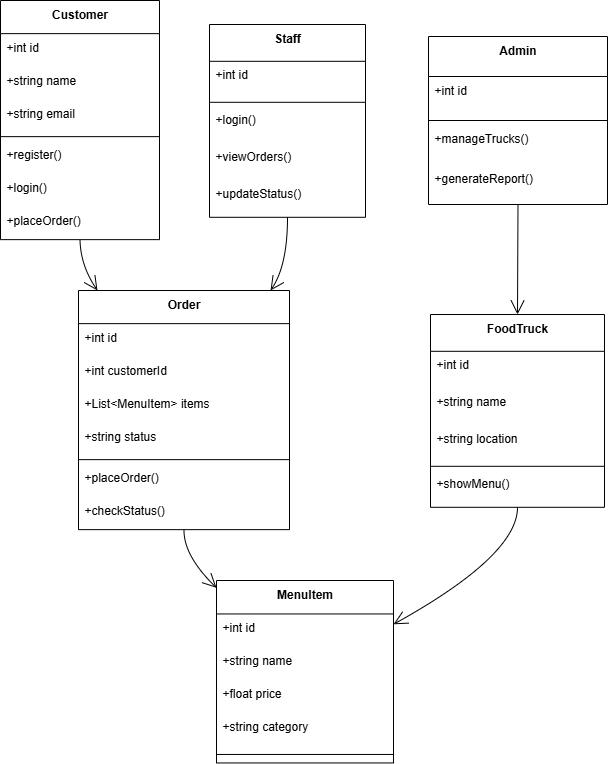

The diagram above was exported from draw.io. Its source (the exported page's mxGraphModel, read from the mxfile embedded in the PNG):
<mxGraphModel dx="1603" dy="811" grid="1" gridSize="10" guides="1" tooltips="1" connect="1" arrows="1" fold="1" page="1" pageScale="1" pageWidth="827" pageHeight="1169" math="0" shadow="0">
  <root>
    <mxCell id="0" />
    <mxCell id="1" parent="0" />
    <mxCell id="aigKrgW3N3ZX0l8BqBeA-1" value="Customer" style="swimlane;fontStyle=1;align=center;verticalAlign=top;childLayout=stackLayout;horizontal=1;startSize=33.142857142857146;horizontalStack=0;resizeParent=1;resizeParentMax=0;resizeLast=0;collapsible=0;marginBottom=0;" vertex="1" parent="1">
      <mxGeometry x="20" y="20" width="159" height="239.14285714285714" as="geometry" />
    </mxCell>
    <mxCell id="aigKrgW3N3ZX0l8BqBeA-2" value="+int id" style="text;strokeColor=none;fillColor=none;align=left;verticalAlign=top;spacingLeft=4;spacingRight=4;overflow=hidden;rotatable=0;points=[[0,0.5],[1,0.5]];portConstraint=eastwest;" vertex="1" parent="aigKrgW3N3ZX0l8BqBeA-1">
      <mxGeometry y="33.142857142857146" width="159" height="33" as="geometry" />
    </mxCell>
    <mxCell id="aigKrgW3N3ZX0l8BqBeA-3" value="+string name" style="text;strokeColor=none;fillColor=none;align=left;verticalAlign=top;spacingLeft=4;spacingRight=4;overflow=hidden;rotatable=0;points=[[0,0.5],[1,0.5]];portConstraint=eastwest;" vertex="1" parent="aigKrgW3N3ZX0l8BqBeA-1">
      <mxGeometry y="66.14285714285714" width="159" height="33" as="geometry" />
    </mxCell>
    <mxCell id="aigKrgW3N3ZX0l8BqBeA-4" value="+string email" style="text;strokeColor=none;fillColor=none;align=left;verticalAlign=top;spacingLeft=4;spacingRight=4;overflow=hidden;rotatable=0;points=[[0,0.5],[1,0.5]];portConstraint=eastwest;" vertex="1" parent="aigKrgW3N3ZX0l8BqBeA-1">
      <mxGeometry y="99.14285714285714" width="159" height="33" as="geometry" />
    </mxCell>
    <mxCell id="aigKrgW3N3ZX0l8BqBeA-5" style="line;strokeWidth=1;fillColor=none;align=left;verticalAlign=middle;spacingTop=-1;spacingLeft=3;spacingRight=3;rotatable=0;labelPosition=right;points=[];portConstraint=eastwest;strokeColor=inherit;" vertex="1" parent="aigKrgW3N3ZX0l8BqBeA-1">
      <mxGeometry y="132.14285714285714" width="159" height="8" as="geometry" />
    </mxCell>
    <mxCell id="aigKrgW3N3ZX0l8BqBeA-6" value="+register()" style="text;strokeColor=none;fillColor=none;align=left;verticalAlign=top;spacingLeft=4;spacingRight=4;overflow=hidden;rotatable=0;points=[[0,0.5],[1,0.5]];portConstraint=eastwest;" vertex="1" parent="aigKrgW3N3ZX0l8BqBeA-1">
      <mxGeometry y="140.14285714285714" width="159" height="33" as="geometry" />
    </mxCell>
    <mxCell id="aigKrgW3N3ZX0l8BqBeA-7" value="+login()" style="text;strokeColor=none;fillColor=none;align=left;verticalAlign=top;spacingLeft=4;spacingRight=4;overflow=hidden;rotatable=0;points=[[0,0.5],[1,0.5]];portConstraint=eastwest;" vertex="1" parent="aigKrgW3N3ZX0l8BqBeA-1">
      <mxGeometry y="173.14285714285714" width="159" height="33" as="geometry" />
    </mxCell>
    <mxCell id="aigKrgW3N3ZX0l8BqBeA-8" value="+placeOrder()" style="text;strokeColor=none;fillColor=none;align=left;verticalAlign=top;spacingLeft=4;spacingRight=4;overflow=hidden;rotatable=0;points=[[0,0.5],[1,0.5]];portConstraint=eastwest;" vertex="1" parent="aigKrgW3N3ZX0l8BqBeA-1">
      <mxGeometry y="206.14285714285714" width="159" height="33" as="geometry" />
    </mxCell>
    <mxCell id="aigKrgW3N3ZX0l8BqBeA-9" value="FoodTruck" style="swimlane;fontStyle=1;align=center;verticalAlign=top;childLayout=stackLayout;horizontal=1;startSize=36.8;horizontalStack=0;resizeParent=1;resizeParentMax=0;resizeLast=0;collapsible=0;marginBottom=0;" vertex="1" parent="1">
      <mxGeometry x="450" y="334" width="174" height="192.8" as="geometry" />
    </mxCell>
    <mxCell id="aigKrgW3N3ZX0l8BqBeA-10" value="+int id" style="text;strokeColor=none;fillColor=none;align=left;verticalAlign=top;spacingLeft=4;spacingRight=4;overflow=hidden;rotatable=0;points=[[0,0.5],[1,0.5]];portConstraint=eastwest;" vertex="1" parent="aigKrgW3N3ZX0l8BqBeA-9">
      <mxGeometry y="36.8" width="174" height="37" as="geometry" />
    </mxCell>
    <mxCell id="aigKrgW3N3ZX0l8BqBeA-11" value="+string name" style="text;strokeColor=none;fillColor=none;align=left;verticalAlign=top;spacingLeft=4;spacingRight=4;overflow=hidden;rotatable=0;points=[[0,0.5],[1,0.5]];portConstraint=eastwest;" vertex="1" parent="aigKrgW3N3ZX0l8BqBeA-9">
      <mxGeometry y="73.8" width="174" height="37" as="geometry" />
    </mxCell>
    <mxCell id="aigKrgW3N3ZX0l8BqBeA-12" value="+string location" style="text;strokeColor=none;fillColor=none;align=left;verticalAlign=top;spacingLeft=4;spacingRight=4;overflow=hidden;rotatable=0;points=[[0,0.5],[1,0.5]];portConstraint=eastwest;" vertex="1" parent="aigKrgW3N3ZX0l8BqBeA-9">
      <mxGeometry y="110.8" width="174" height="37" as="geometry" />
    </mxCell>
    <mxCell id="aigKrgW3N3ZX0l8BqBeA-13" style="line;strokeWidth=1;fillColor=none;align=left;verticalAlign=middle;spacingTop=-1;spacingLeft=3;spacingRight=3;rotatable=0;labelPosition=right;points=[];portConstraint=eastwest;strokeColor=inherit;" vertex="1" parent="aigKrgW3N3ZX0l8BqBeA-9">
      <mxGeometry y="147.8" width="174" height="8" as="geometry" />
    </mxCell>
    <mxCell id="aigKrgW3N3ZX0l8BqBeA-14" value="+showMenu()" style="text;strokeColor=none;fillColor=none;align=left;verticalAlign=top;spacingLeft=4;spacingRight=4;overflow=hidden;rotatable=0;points=[[0,0.5],[1,0.5]];portConstraint=eastwest;" vertex="1" parent="aigKrgW3N3ZX0l8BqBeA-9">
      <mxGeometry y="155.8" width="174" height="37" as="geometry" />
    </mxCell>
    <mxCell id="aigKrgW3N3ZX0l8BqBeA-15" value="MenuItem" style="swimlane;fontStyle=1;align=center;verticalAlign=top;childLayout=stackLayout;horizontal=1;startSize=33.45454545454545;horizontalStack=0;resizeParent=1;resizeParentMax=0;resizeLast=0;collapsible=0;marginBottom=0;" vertex="1" parent="1">
      <mxGeometry x="236" y="600" width="177" height="182.45454545454544" as="geometry" />
    </mxCell>
    <mxCell id="aigKrgW3N3ZX0l8BqBeA-16" value="+int id" style="text;strokeColor=none;fillColor=none;align=left;verticalAlign=top;spacingLeft=4;spacingRight=4;overflow=hidden;rotatable=0;points=[[0,0.5],[1,0.5]];portConstraint=eastwest;" vertex="1" parent="aigKrgW3N3ZX0l8BqBeA-15">
      <mxGeometry y="33.45454545454545" width="177" height="33" as="geometry" />
    </mxCell>
    <mxCell id="aigKrgW3N3ZX0l8BqBeA-17" value="+string name" style="text;strokeColor=none;fillColor=none;align=left;verticalAlign=top;spacingLeft=4;spacingRight=4;overflow=hidden;rotatable=0;points=[[0,0.5],[1,0.5]];portConstraint=eastwest;" vertex="1" parent="aigKrgW3N3ZX0l8BqBeA-15">
      <mxGeometry y="66.45454545454545" width="177" height="33" as="geometry" />
    </mxCell>
    <mxCell id="aigKrgW3N3ZX0l8BqBeA-18" value="+float price" style="text;strokeColor=none;fillColor=none;align=left;verticalAlign=top;spacingLeft=4;spacingRight=4;overflow=hidden;rotatable=0;points=[[0,0.5],[1,0.5]];portConstraint=eastwest;" vertex="1" parent="aigKrgW3N3ZX0l8BqBeA-15">
      <mxGeometry y="99.45454545454545" width="177" height="33" as="geometry" />
    </mxCell>
    <mxCell id="aigKrgW3N3ZX0l8BqBeA-19" value="+string category" style="text;strokeColor=none;fillColor=none;align=left;verticalAlign=top;spacingLeft=4;spacingRight=4;overflow=hidden;rotatable=0;points=[[0,0.5],[1,0.5]];portConstraint=eastwest;" vertex="1" parent="aigKrgW3N3ZX0l8BqBeA-15">
      <mxGeometry y="132.45454545454544" width="177" height="33" as="geometry" />
    </mxCell>
    <mxCell id="aigKrgW3N3ZX0l8BqBeA-20" style="line;strokeWidth=1;fillColor=none;align=left;verticalAlign=middle;spacingTop=-1;spacingLeft=3;spacingRight=3;rotatable=0;labelPosition=right;points=[];portConstraint=eastwest;strokeColor=inherit;" vertex="1" parent="aigKrgW3N3ZX0l8BqBeA-15">
      <mxGeometry y="165.45454545454544" width="177" height="17" as="geometry" />
    </mxCell>
    <mxCell id="aigKrgW3N3ZX0l8BqBeA-21" value="Order" style="swimlane;fontStyle=1;align=center;verticalAlign=top;childLayout=stackLayout;horizontal=1;startSize=33.142857142857146;horizontalStack=0;resizeParent=1;resizeParentMax=0;resizeLast=0;collapsible=0;marginBottom=0;" vertex="1" parent="1">
      <mxGeometry x="98" y="310" width="211" height="239.14285714285714" as="geometry" />
    </mxCell>
    <mxCell id="aigKrgW3N3ZX0l8BqBeA-22" value="+int id" style="text;strokeColor=none;fillColor=none;align=left;verticalAlign=top;spacingLeft=4;spacingRight=4;overflow=hidden;rotatable=0;points=[[0,0.5],[1,0.5]];portConstraint=eastwest;" vertex="1" parent="aigKrgW3N3ZX0l8BqBeA-21">
      <mxGeometry y="33.142857142857146" width="211" height="33" as="geometry" />
    </mxCell>
    <mxCell id="aigKrgW3N3ZX0l8BqBeA-23" value="+int customerId" style="text;strokeColor=none;fillColor=none;align=left;verticalAlign=top;spacingLeft=4;spacingRight=4;overflow=hidden;rotatable=0;points=[[0,0.5],[1,0.5]];portConstraint=eastwest;" vertex="1" parent="aigKrgW3N3ZX0l8BqBeA-21">
      <mxGeometry y="66.14285714285714" width="211" height="33" as="geometry" />
    </mxCell>
    <mxCell id="aigKrgW3N3ZX0l8BqBeA-24" value="+List&lt;MenuItem&gt; items" style="text;strokeColor=none;fillColor=none;align=left;verticalAlign=top;spacingLeft=4;spacingRight=4;overflow=hidden;rotatable=0;points=[[0,0.5],[1,0.5]];portConstraint=eastwest;" vertex="1" parent="aigKrgW3N3ZX0l8BqBeA-21">
      <mxGeometry y="99.14285714285714" width="211" height="33" as="geometry" />
    </mxCell>
    <mxCell id="aigKrgW3N3ZX0l8BqBeA-25" value="+string status" style="text;strokeColor=none;fillColor=none;align=left;verticalAlign=top;spacingLeft=4;spacingRight=4;overflow=hidden;rotatable=0;points=[[0,0.5],[1,0.5]];portConstraint=eastwest;" vertex="1" parent="aigKrgW3N3ZX0l8BqBeA-21">
      <mxGeometry y="132.14285714285714" width="211" height="33" as="geometry" />
    </mxCell>
    <mxCell id="aigKrgW3N3ZX0l8BqBeA-26" style="line;strokeWidth=1;fillColor=none;align=left;verticalAlign=middle;spacingTop=-1;spacingLeft=3;spacingRight=3;rotatable=0;labelPosition=right;points=[];portConstraint=eastwest;strokeColor=inherit;" vertex="1" parent="aigKrgW3N3ZX0l8BqBeA-21">
      <mxGeometry y="165.14285714285714" width="211" height="8" as="geometry" />
    </mxCell>
    <mxCell id="aigKrgW3N3ZX0l8BqBeA-27" value="+placeOrder()" style="text;strokeColor=none;fillColor=none;align=left;verticalAlign=top;spacingLeft=4;spacingRight=4;overflow=hidden;rotatable=0;points=[[0,0.5],[1,0.5]];portConstraint=eastwest;" vertex="1" parent="aigKrgW3N3ZX0l8BqBeA-21">
      <mxGeometry y="173.14285714285714" width="211" height="33" as="geometry" />
    </mxCell>
    <mxCell id="aigKrgW3N3ZX0l8BqBeA-28" value="+checkStatus()" style="text;strokeColor=none;fillColor=none;align=left;verticalAlign=top;spacingLeft=4;spacingRight=4;overflow=hidden;rotatable=0;points=[[0,0.5],[1,0.5]];portConstraint=eastwest;" vertex="1" parent="aigKrgW3N3ZX0l8BqBeA-21">
      <mxGeometry y="206.14285714285714" width="211" height="33" as="geometry" />
    </mxCell>
    <mxCell id="aigKrgW3N3ZX0l8BqBeA-29" value="Admin" style="swimlane;fontStyle=1;align=center;verticalAlign=top;childLayout=stackLayout;horizontal=1;startSize=40;horizontalStack=0;resizeParent=1;resizeParentMax=0;resizeLast=0;collapsible=0;marginBottom=0;" vertex="1" parent="1">
      <mxGeometry x="448" y="56" width="179" height="168" as="geometry" />
    </mxCell>
    <mxCell id="aigKrgW3N3ZX0l8BqBeA-30" value="+int id" style="text;strokeColor=none;fillColor=none;align=left;verticalAlign=top;spacingLeft=4;spacingRight=4;overflow=hidden;rotatable=0;points=[[0,0.5],[1,0.5]];portConstraint=eastwest;" vertex="1" parent="aigKrgW3N3ZX0l8BqBeA-29">
      <mxGeometry y="40" width="179" height="40" as="geometry" />
    </mxCell>
    <mxCell id="aigKrgW3N3ZX0l8BqBeA-31" style="line;strokeWidth=1;fillColor=none;align=left;verticalAlign=middle;spacingTop=-1;spacingLeft=3;spacingRight=3;rotatable=0;labelPosition=right;points=[];portConstraint=eastwest;strokeColor=inherit;" vertex="1" parent="aigKrgW3N3ZX0l8BqBeA-29">
      <mxGeometry y="80" width="179" height="8" as="geometry" />
    </mxCell>
    <mxCell id="aigKrgW3N3ZX0l8BqBeA-32" value="+manageTrucks()" style="text;strokeColor=none;fillColor=none;align=left;verticalAlign=top;spacingLeft=4;spacingRight=4;overflow=hidden;rotatable=0;points=[[0,0.5],[1,0.5]];portConstraint=eastwest;" vertex="1" parent="aigKrgW3N3ZX0l8BqBeA-29">
      <mxGeometry y="88" width="179" height="40" as="geometry" />
    </mxCell>
    <mxCell id="aigKrgW3N3ZX0l8BqBeA-33" value="+generateReport()" style="text;strokeColor=none;fillColor=none;align=left;verticalAlign=top;spacingLeft=4;spacingRight=4;overflow=hidden;rotatable=0;points=[[0,0.5],[1,0.5]];portConstraint=eastwest;" vertex="1" parent="aigKrgW3N3ZX0l8BqBeA-29">
      <mxGeometry y="128" width="179" height="40" as="geometry" />
    </mxCell>
    <mxCell id="aigKrgW3N3ZX0l8BqBeA-34" value="Staff" style="swimlane;fontStyle=1;align=center;verticalAlign=top;childLayout=stackLayout;horizontal=1;startSize=36.8;horizontalStack=0;resizeParent=1;resizeParentMax=0;resizeLast=0;collapsible=0;marginBottom=0;" vertex="1" parent="1">
      <mxGeometry x="229" y="44" width="156" height="192.8" as="geometry" />
    </mxCell>
    <mxCell id="aigKrgW3N3ZX0l8BqBeA-35" value="+int id" style="text;strokeColor=none;fillColor=none;align=left;verticalAlign=top;spacingLeft=4;spacingRight=4;overflow=hidden;rotatable=0;points=[[0,0.5],[1,0.5]];portConstraint=eastwest;" vertex="1" parent="aigKrgW3N3ZX0l8BqBeA-34">
      <mxGeometry y="36.8" width="156" height="37" as="geometry" />
    </mxCell>
    <mxCell id="aigKrgW3N3ZX0l8BqBeA-36" style="line;strokeWidth=1;fillColor=none;align=left;verticalAlign=middle;spacingTop=-1;spacingLeft=3;spacingRight=3;rotatable=0;labelPosition=right;points=[];portConstraint=eastwest;strokeColor=inherit;" vertex="1" parent="aigKrgW3N3ZX0l8BqBeA-34">
      <mxGeometry y="73.8" width="156" height="8" as="geometry" />
    </mxCell>
    <mxCell id="aigKrgW3N3ZX0l8BqBeA-37" value="+login()" style="text;strokeColor=none;fillColor=none;align=left;verticalAlign=top;spacingLeft=4;spacingRight=4;overflow=hidden;rotatable=0;points=[[0,0.5],[1,0.5]];portConstraint=eastwest;" vertex="1" parent="aigKrgW3N3ZX0l8BqBeA-34">
      <mxGeometry y="81.8" width="156" height="37" as="geometry" />
    </mxCell>
    <mxCell id="aigKrgW3N3ZX0l8BqBeA-38" value="+viewOrders()" style="text;strokeColor=none;fillColor=none;align=left;verticalAlign=top;spacingLeft=4;spacingRight=4;overflow=hidden;rotatable=0;points=[[0,0.5],[1,0.5]];portConstraint=eastwest;" vertex="1" parent="aigKrgW3N3ZX0l8BqBeA-34">
      <mxGeometry y="118.8" width="156" height="37" as="geometry" />
    </mxCell>
    <mxCell id="aigKrgW3N3ZX0l8BqBeA-39" value="+updateStatus()" style="text;strokeColor=none;fillColor=none;align=left;verticalAlign=top;spacingLeft=4;spacingRight=4;overflow=hidden;rotatable=0;points=[[0,0.5],[1,0.5]];portConstraint=eastwest;" vertex="1" parent="aigKrgW3N3ZX0l8BqBeA-34">
      <mxGeometry y="155.8" width="156" height="37" as="geometry" />
    </mxCell>
    <mxCell id="aigKrgW3N3ZX0l8BqBeA-40" value="" style="curved=1;startArrow=none;endArrow=open;endSize=12;exitX=0.5;exitY=1;entryX=0.09;entryY=0;rounded=0;" edge="1" parent="1" source="aigKrgW3N3ZX0l8BqBeA-1" target="aigKrgW3N3ZX0l8BqBeA-21">
      <mxGeometry relative="1" as="geometry">
        <Array as="points">
          <mxPoint x="100" y="285" />
        </Array>
      </mxGeometry>
    </mxCell>
    <mxCell id="aigKrgW3N3ZX0l8BqBeA-41" value="" style="curved=1;startArrow=none;endArrow=open;endSize=12;exitX=0.5;exitY=1;entryX=0;entryY=0.04;rounded=0;" edge="1" parent="1" source="aigKrgW3N3ZX0l8BqBeA-21" target="aigKrgW3N3ZX0l8BqBeA-15">
      <mxGeometry relative="1" as="geometry">
        <Array as="points">
          <mxPoint x="203" y="575" />
        </Array>
      </mxGeometry>
    </mxCell>
    <mxCell id="aigKrgW3N3ZX0l8BqBeA-42" value="" style="curved=1;startArrow=none;endArrow=open;endSize=12;exitX=0.5;exitY=1;entryX=1;entryY=0.24;rounded=0;" edge="1" parent="1" source="aigKrgW3N3ZX0l8BqBeA-9" target="aigKrgW3N3ZX0l8BqBeA-15">
      <mxGeometry relative="1" as="geometry">
        <Array as="points">
          <mxPoint x="537" y="575" />
        </Array>
      </mxGeometry>
    </mxCell>
    <mxCell id="aigKrgW3N3ZX0l8BqBeA-43" value="" style="curved=1;startArrow=none;endArrow=open;endSize=12;exitX=0.5;exitY=1;entryX=0.5;entryY=0;rounded=0;" edge="1" parent="1" source="aigKrgW3N3ZX0l8BqBeA-29" target="aigKrgW3N3ZX0l8BqBeA-9">
      <mxGeometry relative="1" as="geometry">
        <Array as="points" />
      </mxGeometry>
    </mxCell>
    <mxCell id="aigKrgW3N3ZX0l8BqBeA-44" value="" style="curved=1;startArrow=none;endArrow=open;endSize=12;exitX=0.5;exitY=1;entryX=0.91;entryY=0;rounded=0;" edge="1" parent="1" source="aigKrgW3N3ZX0l8BqBeA-34" target="aigKrgW3N3ZX0l8BqBeA-21">
      <mxGeometry relative="1" as="geometry">
        <Array as="points">
          <mxPoint x="307" y="285" />
        </Array>
      </mxGeometry>
    </mxCell>
  </root>
</mxGraphModel>